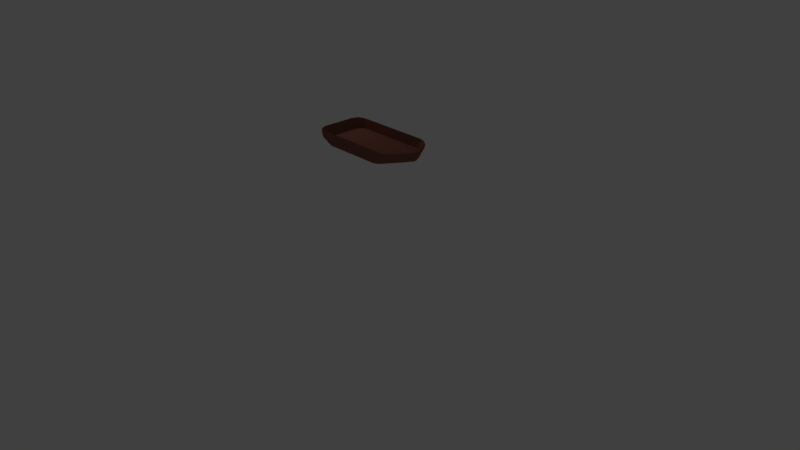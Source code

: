 # Source: new_smooth_boat_smaller.blend  (saved by Blender 2.79.0; exported with 4.5.12 LTS)
import bpy
from mathutils import Matrix  # noqa: F401  (used for matrix-valued properties, if any)

bpy.ops.wm.read_factory_settings(use_empty=True)
scene = bpy.context.scene
scene.name = 'Scene'

# ---- collections
col_collection_1 = bpy.data.collections.new('Collection 1'); scene.collection.children.link(col_collection_1)

# ---- materials (node trees are filled in below, after node groups)
mat_material = bpy.data.materials.new('Material')
mat_material.alpha_threshold = 0.0
mat_material.diffuse_color = (0.2462, 0.09539, 0.07003, 1.0)
mat_material.roughness = 0.5
mat_material.line_color = (0.0, 0.0, 0.0, 1.0)

# ---- material node trees

# ---- world
world_world = bpy.data.worlds.new('World'); scene.world = world_world
world_world.color = (0.05088, 0.05088, 0.05088)
world_world.use_sun_shadow = False
world_world.sun_shadow_jitter_overblur = 0.0
world_world.cycles.sampling_method = 'MANUAL'

# ---- cameras
cam_camera = bpy.data.cameras.new('Camera')
cam_camera.clip_end = 100.0
cam_camera.lens = 35.0
cam_camera.sensor_width = 32.0
cam_camera.sensor_height = 18.0
cam_camera.ortho_scale = 7.314
cam_camera.dof.focus_distance = 0.0

# ---- lights
light_lamp = bpy.data.lights.new('Lamp', 'POINT')
light_lamp.transmission_factor = 0.0
light_lamp.cutoff_distance = 30.0
light_lamp.energy = 100.0
light_lamp.shadow_buffer_clip_start = 1.001
light_lamp.shadow_soft_size = 0.1
light_lamp.shadow_maximum_resolution = 0.006
light_lamp.use_absolute_resolution = True

# ---- meshes
me_cube = bpy.data.meshes.new('Cube')
me_cube.from_pydata([(3.046, 2.0, -1.0), (1.667, 2.0, -1.0), (8.345e-07, 2.0, -1.0), (-1.142, 2.0, -1.0), (-2.234, 2.0, -1.0), (3.046, -2.0, -1.0), (1.667, -2.0, -1.0), (-3.576e-07, -2.0, -1.0), (-1.142, -2.0, -1.0), (-2.234, -2.0, -1.0), (2.714, 1.814, -0.5964), (1.49, 1.814, -0.5964), (-0.0213, 1.814, -0.5964), (-1.533, 1.814, -0.5964), (-3.044, 1.814, -0.5964), (2.714, -1.814, -0.5964), (1.49, -1.814, -0.5964), (-0.02131, -1.814, -0.5964), (-1.533, -1.814, -0.5964), (-3.044, -1.814, -0.5964), (4.81, 2.0, -0.5), (5.0, 2.0, 0.0), (4.81, -2.0, -0.5), (5.0, -2.0, 0.0), (3.046, 2.0, -0.5), (3.046, 2.0, 0.0), (3.046, 2.0, 0.5), (1.667, 2.0, -0.5), (1.667, 2.0, 0.0), (1.667, 2.0, 0.5), (9.835e-07, 2.0, -0.5), (1.132e-06, 2.0, 0.0), (1.281e-06, 2.0, 0.5), (-1.667, 2.0, -0.5), (-1.667, 2.0, 0.0), (-1.667, 2.0, 0.5), (-3.333, 2.0, -0.5), (-3.333, 2.0, 0.0), (-3.333, 2.0, 0.5), (3.046, -2.0, 0.5), (3.046, -2.0, 0.0), (3.046, -2.0, -0.5), (1.667, -2.0, 0.5), (1.667, -2.0, 0.0), (1.667, -2.0, -0.5), (-1.788e-06, -2.0, 0.5), (-1.311e-06, -2.0, 0.0), (-8.345e-07, -2.0, -0.5), (-1.667, -2.0, 0.5), (-1.667, -2.0, 0.0), (-1.667, -2.0, -0.5), (-3.333, -2.0, 0.5), (-3.333, -2.0, 0.0), (-3.166, -2.0, -0.5), (-3.901, -1.333, -1.0), (-3.901, -0.6667, -1.0), (-3.901, 5.96e-07, -1.0), (-3.901, 0.6667, -1.0), (-3.901, 1.333, -1.0), (5.049, 1.209, -0.5964), (5.622, 0.6046, -0.5964), (6.063, -1.009e-06, -0.5964), (5.622, -0.6046, -0.5964), (5.049, -1.209, -0.5964), (-4.556, -1.209, -0.5964), (-4.556, -0.6046, -0.5964), (-4.556, 2.881e-07, -0.5964), (-4.556, 0.6046, -0.5964), (-4.556, 1.209, -0.5964), (2.714, 1.209, -0.5964), (2.714, 0.6046, -0.5964), (2.714, -7.93e-07, -0.5964), (2.714, -0.6046, -0.5964), (2.714, -1.209, -0.5964), (1.49, 1.209, -0.5964), (1.49, 0.6046, -0.5964), (1.49, -7.39e-07, -0.5964), (1.49, -0.6046, -0.5964), (1.49, -1.209, -0.5964), (-0.0213, 1.209, -0.5964), (-0.0213, 0.6046, -0.5964), (-0.0213, -5.227e-07, -0.5964), (-0.0213, -0.6046, -0.5964), (-0.0213, -1.209, -0.5964), (-1.533, 1.209, -0.5964), (-1.533, 0.6046, -0.5964), (-1.533, -2.524e-07, -0.5964), (-1.533, -0.6046, -0.5964), (-1.533, -1.209, -0.5964), (-3.044, 1.209, -0.5964), (-3.044, 0.6046, -0.5964), (-3.044, -3.622e-08, -0.5964), (-3.044, -0.6046, -0.5964), (-3.044, -1.209, -0.5964), (3.046, -1.333, -1.0), (3.046, -0.6667, -1.0), (3.046, 5.96e-08, -1.0), (3.046, 0.6667, -1.0), (3.046, 1.333, -1.0), (1.667, -1.333, -1.0), (1.667, -0.6667, -1.0), (1.667, 2.98e-07, -1.0), (1.667, 0.6667, -1.0), (1.667, 1.333, -1.0), (-1.589e-07, -1.333, -1.0), (3.974e-08, -0.6667, -1.0), (2.384e-07, 3.576e-07, -1.0), (4.371e-07, 0.6667, -1.0), (6.358e-07, 1.333, -1.0), (-1.667, -1.333, -1.0), (-1.667, -0.6667, -1.0), (-1.667, 3.576e-07, -1.0), (-1.667, 0.6667, -1.0), (-1.667, 1.333, -1.0), (-2.759, -1.333, -1.0), (-2.759, -0.6667, -1.0), (-2.759, 5.364e-07, -1.0), (-2.759, 0.6667, -1.0), (-2.759, 1.333, -1.0), (-4.832, -1.333, -0.5), (-4.832, -0.6667, -0.5), (-4.832, 5.364e-07, -0.5), (-4.832, 0.6667, -0.5), (-4.832, 1.333, -0.5), (-5.0, -1.333, 0.0), (-5.0, -0.6667, 0.0), (-5.0, 4.768e-07, 0.0), (-5.0, 0.6667, 0.0), (-5.0, 1.333, 0.0), (-5.0, -1.333, 0.5), (-5.0, -0.6667, 0.5), (-5.0, 3.576e-07, 0.5), (-5.0, 0.6667, 0.5), (-5.0, 1.333, 0.5), (5.4, 1.333, -0.5), (6.032, 0.6667, -0.5), (6.518, -2.98e-07, -0.5), (6.032, -0.6667, -0.5), (5.4, -1.333, -0.5), (5.591, 1.333, 0.0), (6.223, 0.6667, 0.0), (6.709, -5.364e-07, 0.0), (6.223, -0.6667, 0.0), (5.591, -1.333, 0.0), (5.591, 1.333, 0.5), (6.223, 0.6667, 0.5), (6.709, -8.345e-07, 0.5), (6.223, -0.6667, 0.5), (5.591, -1.333, 0.5), (-2.922, -2.0, -1.0), (-3.901, -1.333, -1.0), (-3.614, -1.805, -1.0), (-3.901, 1.333, -1.0), (-2.922, 2.0, -1.0), (-3.614, 1.805, -1.0), (-4.556, -1.209, -0.5964), (-3.668, -1.814, -0.5964), (-4.296, -1.637, -0.5964), (-3.668, 1.814, -0.5964), (-4.556, 1.209, -0.5964), (-4.296, 1.637, -0.5964), (-3.853, -2.0, -0.5), (-4.832, -1.333, -0.5), (-4.546, -1.805, -0.5), (-4.02, -2.0, 0.0), (-5.0, -1.333, 0.0), (-4.713, -1.805, 0.0), (-5.0, -1.333, 0.5), (-4.02, -2.0, 0.5), (-4.713, -1.805, 0.5), (-4.832, 1.333, -0.5), (-3.853, 2.0, -0.5), (-4.546, 1.805, -0.5), (-5.0, 1.333, 0.0), (-4.02, 2.0, 0.0), (-4.713, 1.805, 0.0), (-4.02, 2.0, 0.5), (-5.0, 1.333, 0.5), (-4.713, 1.805, 0.5), (4.892, 1.386, -0.5964), (3.897, 1.814, -0.5964), (4.444, 1.689, -0.5964), (3.897, -1.814, -0.5964), (4.892, -1.386, -0.5964), (4.444, -1.689, -0.5964), (4.384, 2.0, 0.5), (5.379, 1.573, 0.5), (5.0, 2.0, 5.001e-05), (4.93, 1.875, 0.5), (5.379, -1.573, 0.5), (4.384, -2.0, 0.5), (5.0, -2.0, 5.001e-05), (4.93, -1.875, 0.5), (4.505, 2.0, -0.7104), (3.333, 2.0, -1.0), (3.879, 2.0, -0.9152), (3.333, -2.0, -1.0), (4.505, -2.0, -0.7104), (3.879, -2.0, -0.9152), (5.096, 1.333, -0.7104), (3.759, 1.333, -1.0), (4.422, 1.333, -0.9152), (5.728, 0.6667, -0.7104), (4.392, 0.6667, -1.0), (5.054, 0.6667, -0.9152), (6.213, -1.977e-07, -0.7104), (4.877, -2.41e-08, -1.0), (5.54, -8.987e-08, -0.9152), (5.728, -0.6667, -0.7104), (4.392, -0.6667, -1.0), (5.054, -0.6667, -0.9152), (3.759, -1.333, -1.0), (5.096, -1.333, -0.7104), (4.422, -1.333, -0.9152)], [], [(4, 118, 58, 152, 154, 153), (14, 38, 176, 158), (63, 73, 15, 182, 184, 183), (93, 64, 155, 157, 156, 19), (162, 165, 124, 119), (167, 155, 64, 129), (193, 20, 134, 199), (24, 0, 1, 27), (27, 1, 2, 30), (30, 2, 3, 33), (33, 3, 4, 36), (148, 63, 183, 189), (39, 15, 16, 42), (42, 16, 17, 45), (45, 17, 18, 48), (48, 18, 19, 51), (21, 187, 186, 144, 139), (73, 78, 16, 15), (78, 83, 17, 16), (83, 88, 18, 17), (88, 93, 19, 18), (196, 198, 197, 22, 41, 5), (94, 5, 6, 99), (99, 6, 7, 104), (104, 7, 8, 109), (109, 8, 9, 114), (8, 50, 53, 9), (50, 49, 52, 53), (49, 48, 51, 52), (7, 47, 50, 8), (47, 46, 49, 50), (46, 45, 48, 49), (6, 44, 47, 7), (44, 43, 46, 47), (43, 42, 45, 46), (5, 41, 44, 6), (41, 40, 43, 44), (40, 39, 42, 43), (200, 203, 97, 98), (22, 23, 40, 41), (13, 35, 38, 14), (35, 34, 37, 38), (34, 33, 36, 37), (12, 32, 35, 13), (32, 31, 34, 35), (31, 30, 33, 34), (11, 29, 32, 12), (29, 28, 31, 32), (28, 27, 30, 31), (10, 26, 29, 11), (26, 25, 28, 29), (25, 24, 27, 28), (179, 181, 180, 10, 69, 59), (143, 148, 189, 191, 23), (21, 20, 24, 25), (14, 158, 160, 159, 68, 89), (128, 133, 177, 173), (36, 4, 153, 171), (37, 36, 171, 174), (38, 37, 174, 176), (150, 162, 119, 54), (165, 167, 129, 124), (123, 128, 173, 170), (211, 196, 5, 94), (138, 143, 23, 22), (23, 191, 190, 39, 40), (185, 187, 21, 25, 26), (139, 144, 145, 140), (140, 145, 146, 141), (141, 146, 147, 142), (142, 147, 148, 143), (20, 21, 139, 134), (134, 139, 140, 135), (135, 140, 141, 136), (136, 141, 142, 137), (137, 142, 143, 138), (212, 138, 22, 197), (203, 206, 96, 97), (206, 209, 95, 96), (209, 211, 94, 95), (52, 51, 168, 164), (124, 129, 130, 125), (125, 130, 131, 126), (126, 131, 132, 127), (127, 132, 133, 128), (53, 52, 164, 161), (119, 124, 125, 120), (120, 125, 126, 121), (121, 126, 127, 122), (122, 127, 128, 123), (114, 9, 149, 151, 150, 54), (54, 119, 120, 55), (55, 120, 121, 56), (56, 121, 122, 57), (57, 122, 123, 58), (3, 113, 118, 4), (113, 112, 117, 118), (112, 111, 116, 117), (111, 110, 115, 116), (110, 109, 114, 115), (2, 108, 113, 3), (108, 107, 112, 113), (107, 106, 111, 112), (106, 105, 110, 111), (105, 104, 109, 110), (1, 103, 108, 2), (103, 102, 107, 108), (102, 101, 106, 107), (101, 100, 105, 106), (100, 99, 104, 105), (0, 98, 103, 1), (98, 97, 102, 103), (97, 96, 101, 102), (96, 95, 100, 101), (95, 94, 99, 100), (20, 193, 195, 194, 0, 24), (199, 134, 135, 202), (202, 135, 136, 205), (205, 136, 137, 208), (208, 137, 138, 212), (13, 14, 89, 84), (84, 89, 90, 85), (85, 90, 91, 86), (86, 91, 92, 87), (87, 92, 93, 88), (12, 13, 84, 79), (79, 84, 85, 80), (80, 85, 86, 81), (81, 86, 87, 82), (82, 87, 88, 83), (11, 12, 79, 74), (74, 79, 80, 75), (75, 80, 81, 76), (76, 81, 82, 77), (77, 82, 83, 78), (10, 11, 74, 69), (69, 74, 75, 70), (70, 75, 76, 71), (71, 76, 77, 72), (72, 77, 78, 73), (190, 182, 15, 39), (59, 69, 70, 60), (60, 70, 71, 61), (61, 71, 72, 62), (62, 72, 73, 63), (51, 19, 156, 168), (129, 64, 65, 130), (130, 65, 66, 131), (131, 66, 67, 132), (132, 67, 68, 133), (180, 185, 26, 10), (144, 59, 60, 145), (145, 60, 61, 146), (146, 61, 62, 147), (147, 62, 63, 148), (133, 68, 159, 177), (89, 68, 67, 90), (90, 67, 66, 91), (91, 66, 65, 92), (92, 65, 64, 93), (58, 123, 170, 152), (118, 117, 57, 58), (117, 116, 56, 57), (116, 115, 55, 56), (115, 114, 54, 55), (168, 156, 157, 169), (169, 157, 155, 167), (177, 159, 160, 178), (178, 160, 158, 176), (149, 161, 163, 151), (151, 163, 162, 150), (161, 164, 166, 163), (163, 166, 165, 162), (164, 168, 169, 166), (166, 169, 167, 165), (152, 170, 172, 154), (154, 172, 171, 153), (170, 173, 175, 172), (172, 175, 174, 171), (173, 177, 178, 175), (175, 178, 176, 174), (9, 53, 161, 149), (185, 188, 187), (188, 186, 187), (189, 192, 191), (192, 190, 191), (185, 180, 181, 188), (188, 181, 179, 186), (189, 183, 184, 192), (192, 184, 182, 190), (186, 179, 59, 144), (212, 197, 198, 213), (213, 198, 196, 211), (193, 199, 201, 195), (195, 201, 200, 194), (199, 202, 204, 201), (201, 204, 203, 200), (202, 205, 207, 204), (204, 207, 206, 203), (205, 208, 210, 207), (207, 210, 209, 206), (208, 212, 213, 210), (210, 213, 211, 209), (194, 200, 98, 0)])
me_cube.materials.append(mat_material)
me_cube.use_remesh_preserve_volume = False
me_cube.use_remesh_preserve_attributes = False
me_cube.use_mirror_vertex_groups = False
me_cube.update()

# ---- objects
ob_cube = bpy.data.objects.new('Cube', me_cube)
ob_lamp = bpy.data.objects.new('Lamp', light_lamp)
ob_camera = bpy.data.objects.new('Camera', cam_camera)

# ---- transforms, parenting, visibility, modifiers, constraints
ob_cube.location = (0.0, 0.0, 0.0)
ob_cube.scale = (0.2346, 0.3197, 0.2081)
ob_cube.lock_rotations_4d = False
ob_cube.empty_display_type = 'ARROWS'
ob_cube.color = (0.9576, 0.9681, 1.0, 1.0)
ob_cube.lineart.crease_threshold = 0.0
ob_lamp.location = (-4.187, 1.005, 3.689)
ob_lamp.rotation_euler = (0.6503, 0.05522, 1.866)
ob_lamp.lock_rotations_4d = False
ob_lamp.empty_display_type = 'ARROWS'
ob_lamp.color = (0.0, 0.0, 0.0, 0.0)
ob_lamp.lineart.crease_threshold = 0.0
ob_camera.location = (14.5, -12.73, 7.328)
ob_camera.rotation_euler = (1.109, 0.0, 0.8149)
ob_camera.lock_rotations_4d = False
ob_camera.empty_display_type = 'ARROWS'
ob_camera.color = (0.0, 0.0, 0.0, 0.0)
ob_camera.display_type = 'WIRE'
ob_camera.lineart.crease_threshold = 0.0

# ---- collection membership
col_collection_1.objects.link(ob_cube)
col_collection_1.objects.link(ob_lamp)
col_collection_1.objects.link(ob_camera)

# ---- scene / render settings (as saved in the file)
scene.camera = ob_camera
scene.frame_start = 1; scene.frame_end = 250; scene.frame_set(1)
scene.render.engine = 'CYCLES'
scene.render.resolution_percentage = 50
scene.render.dither_intensity = 0.0
scene.cycles.use_denoising = False
scene.cycles.samples = 128
scene.cycles.sampling_pattern = 'TABULATED_SOBOL'
scene.cycles.use_adaptive_sampling = False
scene.cycles.use_light_tree = False
scene.cycles.blur_glossy = 0.0
scene.cycles.sample_clamp_indirect = 0.0
scene.view_settings.view_transform = 'Standard'
bpy.context.view_layer.update()
